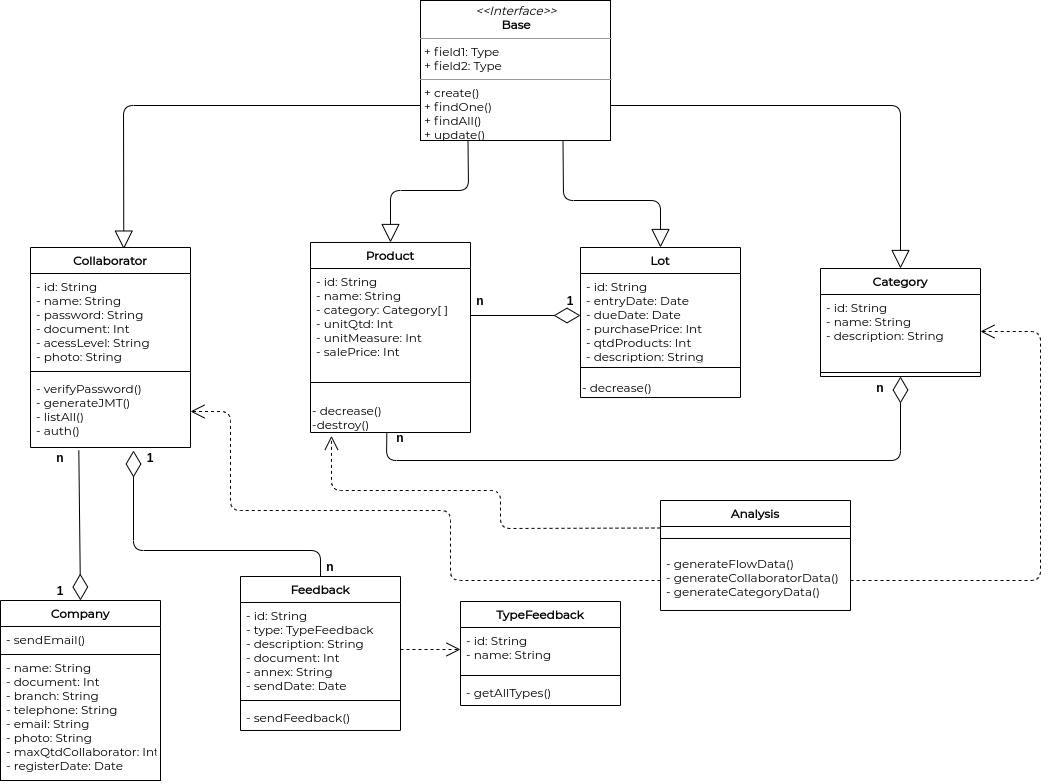

The diagram above was exported from draw.io. Its source (the exported page's mxGraphModel, read from the mxfile embedded in the PNG):
<mxGraphModel dx="1736" dy="2067" grid="1" gridSize="10" guides="1" tooltips="1" connect="1" arrows="1" fold="1" page="1" pageScale="1" pageWidth="1654" pageHeight="1169" math="0" shadow="0">
  <root>
    <mxCell id="0" />
    <mxCell id="1" parent="0" />
    <mxCell id="zmO6uMPscuSjSzkyE-90-44" value="" style="endArrow=open;endSize=12;dashed=1;html=1;entryX=0;entryY=0.5;entryDx=0;entryDy=0;exitX=1;exitY=0.5;exitDx=0;exitDy=0;" parent="1" source="zmO6uMPscuSjSzkyE-90-18" target="zmO6uMPscuSjSzkyE-90-22" edge="1">
      <mxGeometry width="160" relative="1" as="geometry">
        <mxPoint x="380" y="-204" as="sourcePoint" />
        <mxPoint x="910" y="-250" as="targetPoint" />
        <Array as="points" />
      </mxGeometry>
    </mxCell>
    <mxCell id="jXyVO7DYzhqzdz9o_uLz-9" value="&lt;p style=&quot;margin: 0px ; margin-top: 4px ; text-align: center&quot;&gt;&lt;font face=&quot;Montserrat&quot; data-font-src=&quot;https://fonts.googleapis.com/css?family=Montserrat&quot;&gt;&lt;i&gt;&amp;lt;&amp;lt;Interface&amp;gt;&amp;gt;&lt;/i&gt;&lt;br&gt;&lt;b&gt;Base&lt;/b&gt;&lt;/font&gt;&lt;/p&gt;&lt;hr size=&quot;1&quot;&gt;&lt;p style=&quot;margin: 0px ; margin-left: 4px&quot;&gt;&lt;font face=&quot;Montserrat&quot; data-font-src=&quot;https://fonts.googleapis.com/css?family=Montserrat&quot;&gt;+ field1: Type&lt;br&gt;+ field2: Type&lt;/font&gt;&lt;/p&gt;&lt;hr size=&quot;1&quot;&gt;&lt;p style=&quot;margin: 0px ; margin-left: 4px&quot;&gt;&lt;font face=&quot;Montserrat&quot; data-font-src=&quot;https://fonts.googleapis.com/css?family=Montserrat&quot;&gt;+ create()&lt;br&gt;+ findOne()&lt;/font&gt;&lt;/p&gt;&lt;p style=&quot;margin: 0px ; margin-left: 4px&quot;&gt;&lt;font face=&quot;Montserrat&quot; data-font-src=&quot;https://fonts.googleapis.com/css?family=Montserrat&quot;&gt;+ findAll()&lt;/font&gt;&lt;/p&gt;&lt;p style=&quot;margin: 0px ; margin-left: 4px&quot;&gt;&lt;font face=&quot;Montserrat&quot; data-font-src=&quot;https://fonts.googleapis.com/css?family=Montserrat&quot;&gt;+ update()&lt;/font&gt;&lt;/p&gt;" style="verticalAlign=top;align=left;overflow=fill;fontSize=12;fontFamily=Helvetica;html=1;" vertex="1" parent="1">
      <mxGeometry x="480" y="-910" width="190" height="140" as="geometry" />
    </mxCell>
    <mxCell id="jXyVO7DYzhqzdz9o_uLz-11" value="" style="endArrow=block;endSize=16;endFill=0;html=1;exitX=0;exitY=0.75;exitDx=0;exitDy=0;entryX=0.583;entryY=0.008;entryDx=0;entryDy=0;entryPerimeter=0;" edge="1" parent="1" source="jXyVO7DYzhqzdz9o_uLz-9" target="zmO6uMPscuSjSzkyE-90-9">
      <mxGeometry width="160" relative="1" as="geometry">
        <mxPoint x="450" y="-710" as="sourcePoint" />
        <mxPoint x="610" y="-710" as="targetPoint" />
        <Array as="points">
          <mxPoint x="183" y="-805" />
        </Array>
      </mxGeometry>
    </mxCell>
    <mxCell id="jXyVO7DYzhqzdz9o_uLz-12" value="" style="endArrow=block;endSize=16;endFill=0;html=1;exitX=0.25;exitY=1;exitDx=0;exitDy=0;entryX=0.5;entryY=0;entryDx=0;entryDy=0;" edge="1" parent="1" source="jXyVO7DYzhqzdz9o_uLz-9" target="zmO6uMPscuSjSzkyE-90-33">
      <mxGeometry width="160" relative="1" as="geometry">
        <mxPoint x="490" y="-795" as="sourcePoint" />
        <mxPoint x="188.27999999999997" y="-651.4" as="targetPoint" />
        <Array as="points">
          <mxPoint x="528" y="-720" />
          <mxPoint x="450" y="-720" />
        </Array>
      </mxGeometry>
    </mxCell>
    <mxCell id="jXyVO7DYzhqzdz9o_uLz-13" value="" style="endArrow=block;endSize=16;endFill=0;html=1;exitX=0.75;exitY=1;exitDx=0;exitDy=0;entryX=0.5;entryY=0;entryDx=0;entryDy=0;" edge="1" parent="1" source="jXyVO7DYzhqzdz9o_uLz-9" target="zmO6uMPscuSjSzkyE-90-37">
      <mxGeometry width="160" relative="1" as="geometry">
        <mxPoint x="537.5" y="-760" as="sourcePoint" />
        <mxPoint x="460" y="-658" as="targetPoint" />
        <Array as="points">
          <mxPoint x="623" y="-710" />
          <mxPoint x="720" y="-710" />
        </Array>
      </mxGeometry>
    </mxCell>
    <mxCell id="jXyVO7DYzhqzdz9o_uLz-14" value="" style="endArrow=block;endSize=16;endFill=0;html=1;exitX=1;exitY=0.75;exitDx=0;exitDy=0;entryX=0.5;entryY=0;entryDx=0;entryDy=0;" edge="1" parent="1" source="jXyVO7DYzhqzdz9o_uLz-9" target="zmO6uMPscuSjSzkyE-90-29">
      <mxGeometry width="160" relative="1" as="geometry">
        <mxPoint x="547.5" y="-750" as="sourcePoint" />
        <mxPoint x="470" y="-648" as="targetPoint" />
        <Array as="points">
          <mxPoint x="960" y="-805" />
        </Array>
      </mxGeometry>
    </mxCell>
    <mxCell id="jXyVO7DYzhqzdz9o_uLz-16" value="" style="endArrow=diamondThin;endFill=0;endSize=24;html=1;entryX=0.5;entryY=0;entryDx=0;entryDy=0;exitX=0.302;exitY=1.042;exitDx=0;exitDy=0;exitPerimeter=0;" edge="1" parent="1" source="zmO6uMPscuSjSzkyE-90-12" target="zmO6uMPscuSjSzkyE-90-1">
      <mxGeometry width="160" relative="1" as="geometry">
        <mxPoint x="450" y="-500" as="sourcePoint" />
        <mxPoint x="140" y="-340" as="targetPoint" />
      </mxGeometry>
    </mxCell>
    <mxCell id="jXyVO7DYzhqzdz9o_uLz-17" value="" style="endArrow=diamondThin;endFill=0;endSize=24;html=1;exitX=0.5;exitY=0;exitDx=0;exitDy=0;" edge="1" parent="1" source="zmO6uMPscuSjSzkyE-90-17">
      <mxGeometry width="160" relative="1" as="geometry">
        <mxPoint x="430" y="-340" as="sourcePoint" />
        <mxPoint x="193" y="-460" as="targetPoint" />
        <Array as="points">
          <mxPoint x="380" y="-360" />
          <mxPoint x="193" y="-360" />
        </Array>
      </mxGeometry>
    </mxCell>
    <mxCell id="jXyVO7DYzhqzdz9o_uLz-18" value="" style="endArrow=diamondThin;endFill=0;endSize=24;html=1;exitX=1;exitY=0.5;exitDx=0;exitDy=0;entryX=0;entryY=0.5;entryDx=0;entryDy=0;" edge="1" parent="1" source="zmO6uMPscuSjSzkyE-90-34" target="zmO6uMPscuSjSzkyE-90-38">
      <mxGeometry width="160" relative="1" as="geometry">
        <mxPoint x="450" y="-430" as="sourcePoint" />
        <mxPoint x="610" y="-430" as="targetPoint" />
      </mxGeometry>
    </mxCell>
    <mxCell id="jXyVO7DYzhqzdz9o_uLz-19" value="" style="endArrow=diamondThin;endFill=0;endSize=24;html=1;exitX=0.477;exitY=1.022;exitDx=0;exitDy=0;entryX=0.5;entryY=1;entryDx=0;entryDy=0;exitPerimeter=0;" edge="1" parent="1" source="vz1t_3Lg6ucKhJmQdF3F-8" target="zmO6uMPscuSjSzkyE-90-29">
      <mxGeometry width="160" relative="1" as="geometry">
        <mxPoint x="540" y="-585" as="sourcePoint" />
        <mxPoint x="650" y="-585" as="targetPoint" />
        <Array as="points">
          <mxPoint x="446" y="-450" />
          <mxPoint x="960" y="-450" />
        </Array>
      </mxGeometry>
    </mxCell>
    <mxCell id="zmO6uMPscuSjSzkyE-90-33" value="Product" style="swimlane;fontStyle=1;align=center;verticalAlign=top;childLayout=stackLayout;horizontal=1;startSize=26;horizontalStack=0;resizeParent=1;resizeParentMax=0;resizeLast=0;collapsible=1;marginBottom=0;strokeColor=#000000;fontFamily=Montserrat;fontSource=https%3A%2F%2Ffonts.googleapis.com%2Fcss%3Ffamily%3DMontserrat;" parent="1" vertex="1">
      <mxGeometry x="370" y="-668" width="160" height="190" as="geometry" />
    </mxCell>
    <mxCell id="zmO6uMPscuSjSzkyE-90-34" value="- id: String&#10;- name: String&#10;- category: Category[ ]&#10;- unitQtd: Int&#10;- unitMeasure: Int&#10;- salePrice: Int" style="text;strokeColor=none;fillColor=none;align=left;verticalAlign=top;spacingLeft=4;spacingRight=4;overflow=hidden;rotatable=0;points=[[0,0.5],[1,0.5]];portConstraint=eastwest;fontFamily=Montserrat;fontSource=https%3A%2F%2Ffonts.googleapis.com%2Fcss%3Ffamily%3DMontserrat;" parent="zmO6uMPscuSjSzkyE-90-33" vertex="1">
      <mxGeometry y="26" width="160" height="94" as="geometry" />
    </mxCell>
    <mxCell id="zmO6uMPscuSjSzkyE-90-35" value="" style="line;strokeWidth=1;fillColor=none;align=left;verticalAlign=middle;spacingTop=-1;spacingLeft=3;spacingRight=3;rotatable=0;labelPosition=right;points=[];portConstraint=eastwest;" parent="zmO6uMPscuSjSzkyE-90-33" vertex="1">
      <mxGeometry y="120" width="160" height="40" as="geometry" />
    </mxCell>
    <mxCell id="vz1t_3Lg6ucKhJmQdF3F-8" value="&lt;font face=&quot;Montserrat&quot;&gt;- decrease()&lt;br&gt;-destroy()&lt;br&gt;&lt;/font&gt;" style="text;html=1;align=left;verticalAlign=middle;resizable=0;points=[];autosize=1;" parent="zmO6uMPscuSjSzkyE-90-33" vertex="1">
      <mxGeometry y="160" width="160" height="30" as="geometry" />
    </mxCell>
    <mxCell id="zmO6uMPscuSjSzkyE-90-9" value="Collaborator" style="swimlane;fontStyle=1;align=center;verticalAlign=top;childLayout=stackLayout;horizontal=1;startSize=26;horizontalStack=0;resizeParent=1;resizeParentMax=0;resizeLast=0;collapsible=1;marginBottom=0;strokeColor=#000000;fontFamily=Montserrat;fontSource=https%3A%2F%2Ffonts.googleapis.com%2Fcss%3Ffamily%3DMontserrat;" parent="1" vertex="1">
      <mxGeometry x="90" y="-663" width="160" height="200" as="geometry" />
    </mxCell>
    <mxCell id="zmO6uMPscuSjSzkyE-90-10" value="- id: String&#10;- name: String&#10;- password: String&#10;- document: Int&#10;- acessLevel: String&#10;- photo: String" style="text;strokeColor=none;fillColor=none;align=left;verticalAlign=top;spacingLeft=4;spacingRight=4;overflow=hidden;rotatable=0;points=[[0,0.5],[1,0.5]];portConstraint=eastwest;fontFamily=Montserrat;fontSource=https%3A%2F%2Ffonts.googleapis.com%2Fcss%3Ffamily%3DMontserrat;" parent="zmO6uMPscuSjSzkyE-90-9" vertex="1">
      <mxGeometry y="26" width="160" height="94" as="geometry" />
    </mxCell>
    <mxCell id="zmO6uMPscuSjSzkyE-90-11" value="" style="line;strokeWidth=1;fillColor=none;align=left;verticalAlign=middle;spacingTop=-1;spacingLeft=3;spacingRight=3;rotatable=0;labelPosition=right;points=[];portConstraint=eastwest;" parent="zmO6uMPscuSjSzkyE-90-9" vertex="1">
      <mxGeometry y="120" width="160" height="8" as="geometry" />
    </mxCell>
    <mxCell id="zmO6uMPscuSjSzkyE-90-12" value="- verifyPassword()&#10;- generateJMT()&#10;- listAll()&#10;- auth()" style="text;strokeColor=none;fillColor=none;align=left;verticalAlign=top;spacingLeft=4;spacingRight=4;overflow=hidden;rotatable=0;points=[[0,0.5],[1,0.5]];portConstraint=eastwest;fontStyle=0;fontFamily=Montserrat;fontSource=https%3A%2F%2Ffonts.googleapis.com%2Fcss%3Ffamily%3DMontserrat;" parent="zmO6uMPscuSjSzkyE-90-9" vertex="1">
      <mxGeometry y="128" width="160" height="72" as="geometry" />
    </mxCell>
    <mxCell id="zmO6uMPscuSjSzkyE-90-37" value="Lot" style="swimlane;fontStyle=1;align=center;verticalAlign=top;childLayout=stackLayout;horizontal=1;startSize=26;horizontalStack=0;resizeParent=1;resizeParentMax=0;resizeLast=0;collapsible=1;marginBottom=0;strokeColor=#000000;fontFamily=Montserrat;fontSource=https%3A%2F%2Ffonts.googleapis.com%2Fcss%3Ffamily%3DMontserrat;" parent="1" vertex="1">
      <mxGeometry x="640" y="-663" width="160" height="150" as="geometry" />
    </mxCell>
    <mxCell id="zmO6uMPscuSjSzkyE-90-38" value="- id: String&#10;- entryDate: Date&#10;- dueDate: Date&#10;- purchasePrice: Int&#10;- qtdProducts: Int&#10;- description: String" style="text;strokeColor=none;fillColor=none;align=left;verticalAlign=top;spacingLeft=4;spacingRight=4;overflow=hidden;rotatable=0;points=[[0,0.5],[1,0.5]];portConstraint=eastwest;fontFamily=Montserrat;fontSource=https%3A%2F%2Ffonts.googleapis.com%2Fcss%3Ffamily%3DMontserrat;" parent="zmO6uMPscuSjSzkyE-90-37" vertex="1">
      <mxGeometry y="26" width="160" height="84" as="geometry" />
    </mxCell>
    <mxCell id="zmO6uMPscuSjSzkyE-90-39" value="" style="line;strokeWidth=1;fillColor=none;align=left;verticalAlign=middle;spacingTop=-1;spacingLeft=3;spacingRight=3;rotatable=0;labelPosition=right;points=[];portConstraint=eastwest;" parent="zmO6uMPscuSjSzkyE-90-37" vertex="1">
      <mxGeometry y="110" width="160" height="20" as="geometry" />
    </mxCell>
    <mxCell id="vz1t_3Lg6ucKhJmQdF3F-9" value="&lt;font face=&quot;Montserrat&quot; data-font-src=&quot;https://fonts.googleapis.com/css?family=Montserrat&quot;&gt;- decrease()&lt;/font&gt;" style="text;html=1;align=left;verticalAlign=middle;resizable=0;points=[];autosize=1;" parent="zmO6uMPscuSjSzkyE-90-37" vertex="1">
      <mxGeometry y="130" width="160" height="20" as="geometry" />
    </mxCell>
    <mxCell id="zmO6uMPscuSjSzkyE-90-29" value="Category" style="swimlane;fontStyle=1;align=center;verticalAlign=top;childLayout=stackLayout;horizontal=1;startSize=26;horizontalStack=0;resizeParent=1;resizeParentMax=0;resizeLast=0;collapsible=1;marginBottom=0;strokeColor=#000000;fontFamily=Montserrat;fontSource=https%3A%2F%2Ffonts.googleapis.com%2Fcss%3Ffamily%3DMontserrat;" parent="1" vertex="1">
      <mxGeometry x="880" y="-642" width="160" height="108" as="geometry" />
    </mxCell>
    <mxCell id="zmO6uMPscuSjSzkyE-90-30" value="- id: String&#10;- name: String&#10;- description: String" style="text;strokeColor=none;fillColor=none;align=left;verticalAlign=top;spacingLeft=4;spacingRight=4;overflow=hidden;rotatable=0;points=[[0,0.5],[1,0.5]];portConstraint=eastwest;fontFamily=Montserrat;fontSource=https%3A%2F%2Ffonts.googleapis.com%2Fcss%3Ffamily%3DMontserrat;" parent="zmO6uMPscuSjSzkyE-90-29" vertex="1">
      <mxGeometry y="26" width="160" height="74" as="geometry" />
    </mxCell>
    <mxCell id="zmO6uMPscuSjSzkyE-90-31" value="" style="line;strokeWidth=1;fillColor=none;align=left;verticalAlign=middle;spacingTop=-1;spacingLeft=3;spacingRight=3;rotatable=0;labelPosition=right;points=[];portConstraint=eastwest;" parent="zmO6uMPscuSjSzkyE-90-29" vertex="1">
      <mxGeometry y="100" width="160" height="8" as="geometry" />
    </mxCell>
    <mxCell id="jXyVO7DYzhqzdz9o_uLz-20" value="" style="endArrow=open;endSize=12;dashed=1;html=1;exitX=1;exitY=0.5;exitDx=0;exitDy=0;entryX=1;entryY=0.5;entryDx=0;entryDy=0;" edge="1" parent="1" source="zmO6uMPscuSjSzkyE-90-28" target="zmO6uMPscuSjSzkyE-90-30">
      <mxGeometry width="160" relative="1" as="geometry">
        <mxPoint x="390" y="-194" as="sourcePoint" />
        <mxPoint x="1051.3333333333333" y="-580" as="targetPoint" />
        <Array as="points">
          <mxPoint x="1100" y="-330" />
          <mxPoint x="1100" y="-579" />
        </Array>
      </mxGeometry>
    </mxCell>
    <mxCell id="jXyVO7DYzhqzdz9o_uLz-21" value="" style="endArrow=open;endSize=12;dashed=1;html=1;entryX=0.131;entryY=1.111;entryDx=0;entryDy=0;exitX=0;exitY=0.25;exitDx=0;exitDy=0;entryPerimeter=0;" edge="1" parent="1" source="zmO6uMPscuSjSzkyE-90-25" target="vz1t_3Lg6ucKhJmQdF3F-8">
      <mxGeometry width="160" relative="1" as="geometry">
        <mxPoint x="400" y="-184" as="sourcePoint" />
        <mxPoint x="400" y="-100" as="targetPoint" />
        <Array as="points">
          <mxPoint x="560" y="-382" />
          <mxPoint x="560" y="-420" />
          <mxPoint x="391" y="-420" />
        </Array>
      </mxGeometry>
    </mxCell>
    <mxCell id="zmO6uMPscuSjSzkyE-90-17" value="Feedback" style="swimlane;fontStyle=1;align=center;verticalAlign=top;childLayout=stackLayout;horizontal=1;startSize=26;horizontalStack=0;resizeParent=1;resizeParentMax=0;resizeLast=0;collapsible=1;marginBottom=0;strokeColor=#000000;fontFamily=Montserrat;fontSource=https%3A%2F%2Ffonts.googleapis.com%2Fcss%3Ffamily%3DMontserrat;" parent="1" vertex="1">
      <mxGeometry x="300" y="-334" width="160" height="154" as="geometry" />
    </mxCell>
    <mxCell id="zmO6uMPscuSjSzkyE-90-18" value="- id: String&#10;- type: TypeFeedback&#10;- description: String&#10;- document: Int&#10;- annex: String&#10;- sendDate: Date" style="text;strokeColor=none;fillColor=none;align=left;verticalAlign=top;spacingLeft=4;spacingRight=4;overflow=hidden;rotatable=0;points=[[0,0.5],[1,0.5]];portConstraint=eastwest;fontFamily=Montserrat;fontSource=https%3A%2F%2Ffonts.googleapis.com%2Fcss%3Ffamily%3DMontserrat;" parent="zmO6uMPscuSjSzkyE-90-17" vertex="1">
      <mxGeometry y="26" width="160" height="94" as="geometry" />
    </mxCell>
    <mxCell id="zmO6uMPscuSjSzkyE-90-19" value="" style="line;strokeWidth=1;fillColor=none;align=left;verticalAlign=middle;spacingTop=-1;spacingLeft=3;spacingRight=3;rotatable=0;labelPosition=right;points=[];portConstraint=eastwest;" parent="zmO6uMPscuSjSzkyE-90-17" vertex="1">
      <mxGeometry y="120" width="160" height="8" as="geometry" />
    </mxCell>
    <mxCell id="zmO6uMPscuSjSzkyE-90-20" value="- sendFeedback()" style="text;strokeColor=none;fillColor=none;align=left;verticalAlign=top;spacingLeft=4;spacingRight=4;overflow=hidden;rotatable=0;points=[[0,0.5],[1,0.5]];portConstraint=eastwest;fontFamily=Montserrat;fontSource=https%3A%2F%2Ffonts.googleapis.com%2Fcss%3Ffamily%3DMontserrat;" parent="zmO6uMPscuSjSzkyE-90-17" vertex="1">
      <mxGeometry y="128" width="160" height="26" as="geometry" />
    </mxCell>
    <mxCell id="zmO6uMPscuSjSzkyE-90-1" value="Company" style="swimlane;fontStyle=1;align=center;verticalAlign=top;childLayout=stackLayout;horizontal=1;startSize=26;horizontalStack=0;resizeParent=1;resizeParentMax=0;resizeLast=0;collapsible=1;marginBottom=0;fontFamily=Montserrat;fontSource=https%3A%2F%2Ffonts.googleapis.com%2Fcss%3Ffamily%3DMontserrat;" parent="1" vertex="1">
      <mxGeometry x="60" y="-310" width="160" height="180" as="geometry">
        <mxRectangle x="120" y="140" width="80" height="26" as="alternateBounds" />
      </mxGeometry>
    </mxCell>
    <mxCell id="zmO6uMPscuSjSzkyE-90-4" value="- sendEmail()" style="text;strokeColor=none;fillColor=none;align=left;verticalAlign=top;spacingLeft=4;spacingRight=4;overflow=hidden;rotatable=0;points=[[0,0.5],[1,0.5]];portConstraint=eastwest;fontFamily=Montserrat;fontSource=https%3A%2F%2Ffonts.googleapis.com%2Fcss%3Ffamily%3DMontserrat;" parent="zmO6uMPscuSjSzkyE-90-1" vertex="1">
      <mxGeometry y="26" width="160" height="28" as="geometry" />
    </mxCell>
    <mxCell id="zmO6uMPscuSjSzkyE-90-2" value="- name: String&#10;- document: Int&#10;- branch: String&#10;- telephone: String&#10;- email: String&#10;- photo: String&#10;- maxQtdCollaborator: Int&#10;- registerDate: Date" style="text;fillColor=none;align=left;verticalAlign=top;spacingLeft=4;spacingRight=4;overflow=hidden;rotatable=0;points=[[0,0.5],[1,0.5]];portConstraint=eastwest;strokeColor=#000000;fontFamily=Montserrat;fontSource=https%3A%2F%2Ffonts.googleapis.com%2Fcss%3Ffamily%3DMontserrat;" parent="zmO6uMPscuSjSzkyE-90-1" vertex="1">
      <mxGeometry y="54" width="160" height="126" as="geometry" />
    </mxCell>
    <mxCell id="jXyVO7DYzhqzdz9o_uLz-23" value="" style="endArrow=open;endSize=12;dashed=1;html=1;exitX=0;exitY=0.5;exitDx=0;exitDy=0;entryX=1;entryY=0.5;entryDx=0;entryDy=0;" edge="1" parent="1" source="zmO6uMPscuSjSzkyE-90-28" target="zmO6uMPscuSjSzkyE-90-12">
      <mxGeometry width="160" relative="1" as="geometry">
        <mxPoint x="640" y="-300.5" as="sourcePoint" />
        <mxPoint x="234" y="-463" as="targetPoint" />
        <Array as="points">
          <mxPoint x="510" y="-330" />
          <mxPoint x="510" y="-400" />
          <mxPoint x="290" y="-400" />
          <mxPoint x="290" y="-499" />
        </Array>
      </mxGeometry>
    </mxCell>
    <mxCell id="zmO6uMPscuSjSzkyE-90-25" value="Analysis" style="swimlane;fontStyle=1;align=center;verticalAlign=top;childLayout=stackLayout;horizontal=1;startSize=26;horizontalStack=0;resizeParent=1;resizeParentMax=0;resizeLast=0;collapsible=1;marginBottom=0;strokeColor=#000000;fontFamily=Montserrat;fontSource=https%3A%2F%2Ffonts.googleapis.com%2Fcss%3Ffamily%3DMontserrat;" parent="1" vertex="1">
      <mxGeometry x="720" y="-410" width="190" height="110" as="geometry" />
    </mxCell>
    <mxCell id="zmO6uMPscuSjSzkyE-90-27" value="" style="line;strokeWidth=1;fillColor=none;align=left;verticalAlign=middle;spacingTop=-1;spacingLeft=3;spacingRight=3;rotatable=0;labelPosition=right;points=[];portConstraint=eastwest;" parent="zmO6uMPscuSjSzkyE-90-25" vertex="1">
      <mxGeometry y="26" width="190" height="24" as="geometry" />
    </mxCell>
    <mxCell id="zmO6uMPscuSjSzkyE-90-28" value="- generateFlowData()&#10;- generateCollaboratorData()&#10;- generateCategoryData()" style="text;strokeColor=none;fillColor=none;align=left;verticalAlign=top;spacingLeft=4;spacingRight=4;overflow=hidden;rotatable=0;points=[[0,0.5],[1,0.5]];portConstraint=eastwest;fontFamily=Montserrat;fontSource=https%3A%2F%2Ffonts.googleapis.com%2Fcss%3Ffamily%3DMontserrat;" parent="zmO6uMPscuSjSzkyE-90-25" vertex="1">
      <mxGeometry y="50" width="190" height="60" as="geometry" />
    </mxCell>
    <mxCell id="zmO6uMPscuSjSzkyE-90-21" value="TypeFeedback" style="swimlane;fontStyle=1;align=center;verticalAlign=top;childLayout=stackLayout;horizontal=1;startSize=26;horizontalStack=0;resizeParent=1;resizeParentMax=0;resizeLast=0;collapsible=1;marginBottom=0;strokeColor=#000000;fontFamily=Montserrat;fontSource=https%3A%2F%2Ffonts.googleapis.com%2Fcss%3Ffamily%3DMontserrat;" parent="1" vertex="1">
      <mxGeometry x="520" y="-309" width="160" height="104" as="geometry" />
    </mxCell>
    <mxCell id="zmO6uMPscuSjSzkyE-90-22" value="- id: String&#10;- name: String" style="text;strokeColor=none;fillColor=none;align=left;verticalAlign=top;spacingLeft=4;spacingRight=4;overflow=hidden;rotatable=0;points=[[0,0.5],[1,0.5]];portConstraint=eastwest;fontFamily=Montserrat;fontSource=https%3A%2F%2Ffonts.googleapis.com%2Fcss%3Ffamily%3DMontserrat;" parent="zmO6uMPscuSjSzkyE-90-21" vertex="1">
      <mxGeometry y="26" width="160" height="44" as="geometry" />
    </mxCell>
    <mxCell id="zmO6uMPscuSjSzkyE-90-23" value="" style="line;strokeWidth=1;fillColor=none;align=left;verticalAlign=middle;spacingTop=-1;spacingLeft=3;spacingRight=3;rotatable=0;labelPosition=right;points=[];portConstraint=eastwest;" parent="zmO6uMPscuSjSzkyE-90-21" vertex="1">
      <mxGeometry y="70" width="160" height="8" as="geometry" />
    </mxCell>
    <mxCell id="zmO6uMPscuSjSzkyE-90-24" value="- getAllTypes()" style="text;strokeColor=none;fillColor=none;align=left;verticalAlign=top;spacingLeft=4;spacingRight=4;overflow=hidden;rotatable=0;points=[[0,0.5],[1,0.5]];portConstraint=eastwest;fontFamily=Montserrat;fontSource=https%3A%2F%2Ffonts.googleapis.com%2Fcss%3Ffamily%3DMontserrat;" parent="zmO6uMPscuSjSzkyE-90-21" vertex="1">
      <mxGeometry y="78" width="160" height="26" as="geometry" />
    </mxCell>
    <mxCell id="jXyVO7DYzhqzdz9o_uLz-25" value="&lt;b&gt;1&lt;/b&gt;" style="text;html=1;strokeColor=none;fillColor=none;align=center;verticalAlign=middle;whiteSpace=wrap;rounded=0;" vertex="1" parent="1">
      <mxGeometry x="110" y="-330" width="20" height="20" as="geometry" />
    </mxCell>
    <mxCell id="jXyVO7DYzhqzdz9o_uLz-26" value="&lt;b&gt;n&lt;/b&gt;" style="text;html=1;strokeColor=none;fillColor=none;align=center;verticalAlign=middle;whiteSpace=wrap;rounded=0;" vertex="1" parent="1">
      <mxGeometry x="110" y="-463" width="20" height="20" as="geometry" />
    </mxCell>
    <mxCell id="jXyVO7DYzhqzdz9o_uLz-27" value="&lt;b&gt;1&lt;/b&gt;" style="text;html=1;strokeColor=none;fillColor=none;align=center;verticalAlign=middle;whiteSpace=wrap;rounded=0;" vertex="1" parent="1">
      <mxGeometry x="200" y="-463" width="20" height="20" as="geometry" />
    </mxCell>
    <mxCell id="jXyVO7DYzhqzdz9o_uLz-28" value="&lt;b&gt;n&lt;/b&gt;" style="text;html=1;strokeColor=none;fillColor=none;align=center;verticalAlign=middle;whiteSpace=wrap;rounded=0;" vertex="1" parent="1">
      <mxGeometry x="380" y="-354" width="20" height="20" as="geometry" />
    </mxCell>
    <mxCell id="jXyVO7DYzhqzdz9o_uLz-29" value="&lt;b&gt;n&lt;/b&gt;" style="text;html=1;strokeColor=none;fillColor=none;align=center;verticalAlign=middle;whiteSpace=wrap;rounded=0;" vertex="1" parent="1">
      <mxGeometry x="530" y="-620" width="20" height="20" as="geometry" />
    </mxCell>
    <mxCell id="jXyVO7DYzhqzdz9o_uLz-30" value="&lt;b&gt;1&lt;/b&gt;" style="text;html=1;strokeColor=none;fillColor=none;align=center;verticalAlign=middle;whiteSpace=wrap;rounded=0;" vertex="1" parent="1">
      <mxGeometry x="620" y="-620" width="20" height="20" as="geometry" />
    </mxCell>
    <mxCell id="jXyVO7DYzhqzdz9o_uLz-31" value="&lt;b&gt;n&lt;/b&gt;" style="text;html=1;strokeColor=none;fillColor=none;align=center;verticalAlign=middle;whiteSpace=wrap;rounded=0;" vertex="1" parent="1">
      <mxGeometry x="450" y="-483" width="20" height="20" as="geometry" />
    </mxCell>
    <mxCell id="jXyVO7DYzhqzdz9o_uLz-32" value="&lt;b&gt;n&lt;/b&gt;" style="text;html=1;strokeColor=none;fillColor=none;align=center;verticalAlign=middle;whiteSpace=wrap;rounded=0;" vertex="1" parent="1">
      <mxGeometry x="930" y="-533" width="20" height="20" as="geometry" />
    </mxCell>
  </root>
</mxGraphModel>